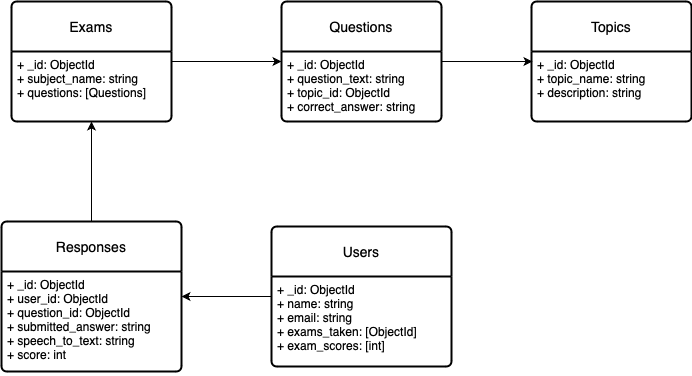

The diagram above was exported from draw.io. Its source (the exported page's mxGraphModel, read from the mxfile embedded in the PNG):
<mxGraphModel dx="808" dy="528" grid="1" gridSize="10" guides="1" tooltips="1" connect="1" arrows="1" fold="1" page="1" pageScale="1" pageWidth="850" pageHeight="1100" math="0" shadow="0">
  <root>
    <mxCell id="0" />
    <mxCell id="1" parent="0" />
    <mxCell id="2yNp1t-81eoUsQ6d2aS6-2" value="Questions" style="swimlane;childLayout=stackLayout;horizontal=1;startSize=50;horizontalStack=0;rounded=1;fontSize=14;fontStyle=0;strokeWidth=2;resizeParent=0;resizeLast=1;shadow=0;dashed=0;align=center;arcSize=4;whiteSpace=wrap;html=1;" vertex="1" parent="1">
      <mxGeometry x="300" y="40" width="160" height="120" as="geometry" />
    </mxCell>
    <mxCell id="2yNp1t-81eoUsQ6d2aS6-3" value="+ _id: ObjectId&lt;br&gt;+ question_text: string&lt;br&gt;+ topic_id: ObjectId&lt;div&gt;+ correct_answer: string&lt;/div&gt;&lt;div&gt;&lt;br&gt;&lt;/div&gt;" style="align=left;strokeColor=none;fillColor=none;spacingLeft=4;fontSize=12;verticalAlign=top;resizable=0;rotatable=0;part=1;html=1;" vertex="1" parent="2yNp1t-81eoUsQ6d2aS6-2">
      <mxGeometry y="50" width="160" height="70" as="geometry" />
    </mxCell>
    <mxCell id="2yNp1t-81eoUsQ6d2aS6-6" value="Topics" style="swimlane;childLayout=stackLayout;horizontal=1;startSize=50;horizontalStack=0;rounded=1;fontSize=14;fontStyle=0;strokeWidth=2;resizeParent=0;resizeLast=1;shadow=0;dashed=0;align=center;arcSize=4;whiteSpace=wrap;html=1;" vertex="1" parent="1">
      <mxGeometry x="550" y="40" width="160" height="120" as="geometry" />
    </mxCell>
    <mxCell id="2yNp1t-81eoUsQ6d2aS6-7" value="&lt;div&gt;+ _id: ObjectId&lt;/div&gt;&lt;div&gt;+ topic_name: string&lt;/div&gt;&lt;div&gt;+ description: string&lt;/div&gt;" style="align=left;strokeColor=none;fillColor=none;spacingLeft=4;fontSize=12;verticalAlign=top;resizable=0;rotatable=0;part=1;html=1;" vertex="1" parent="2yNp1t-81eoUsQ6d2aS6-6">
      <mxGeometry y="50" width="160" height="70" as="geometry" />
    </mxCell>
    <mxCell id="2yNp1t-81eoUsQ6d2aS6-18" style="edgeStyle=orthogonalEdgeStyle;rounded=0;orthogonalLoop=1;jettySize=auto;html=1;entryX=0.5;entryY=1;entryDx=0;entryDy=0;" edge="1" parent="1" source="2yNp1t-81eoUsQ6d2aS6-8" target="2yNp1t-81eoUsQ6d2aS6-13">
      <mxGeometry relative="1" as="geometry" />
    </mxCell>
    <mxCell id="2yNp1t-81eoUsQ6d2aS6-8" value="Responses" style="swimlane;childLayout=stackLayout;horizontal=1;startSize=50;horizontalStack=0;rounded=1;fontSize=14;fontStyle=0;strokeWidth=2;resizeParent=0;resizeLast=1;shadow=0;dashed=0;align=center;arcSize=4;whiteSpace=wrap;html=1;" vertex="1" parent="1">
      <mxGeometry x="20" y="260" width="180" height="150" as="geometry" />
    </mxCell>
    <mxCell id="2yNp1t-81eoUsQ6d2aS6-9" value="&lt;div&gt;+ _id: ObjectId&lt;/div&gt;&lt;div&gt;+ user_id: ObjectId&lt;/div&gt;&lt;div&gt;+ question_id: ObjectId&lt;/div&gt;&lt;div&gt;+ submitted_answer: string&lt;/div&gt;&lt;div&gt;+ speech_to_text: string&lt;/div&gt;&lt;div&gt;+ score: int&lt;/div&gt;&lt;div&gt;&lt;br&gt;&lt;/div&gt;" style="align=left;strokeColor=none;fillColor=none;spacingLeft=4;fontSize=12;verticalAlign=top;resizable=0;rotatable=0;part=1;html=1;" vertex="1" parent="2yNp1t-81eoUsQ6d2aS6-8">
      <mxGeometry y="50" width="180" height="100" as="geometry" />
    </mxCell>
    <mxCell id="2yNp1t-81eoUsQ6d2aS6-20" style="edgeStyle=orthogonalEdgeStyle;rounded=0;orthogonalLoop=1;jettySize=auto;html=1;entryX=1;entryY=0.25;entryDx=0;entryDy=0;" edge="1" parent="1" source="2yNp1t-81eoUsQ6d2aS6-10" target="2yNp1t-81eoUsQ6d2aS6-9">
      <mxGeometry relative="1" as="geometry" />
    </mxCell>
    <mxCell id="2yNp1t-81eoUsQ6d2aS6-10" value="Users" style="swimlane;childLayout=stackLayout;horizontal=1;startSize=50;horizontalStack=0;rounded=1;fontSize=14;fontStyle=0;strokeWidth=2;resizeParent=0;resizeLast=1;shadow=0;dashed=0;align=center;arcSize=4;whiteSpace=wrap;html=1;" vertex="1" parent="1">
      <mxGeometry x="290" y="265" width="180" height="140" as="geometry" />
    </mxCell>
    <mxCell id="2yNp1t-81eoUsQ6d2aS6-11" value="&lt;div&gt;+ _id: ObjectId&lt;/div&gt;&lt;div&gt;+ name: string&lt;/div&gt;&lt;div&gt;+ email: string&lt;/div&gt;&lt;div&gt;+ exams_taken: [ObjectId]&lt;/div&gt;&lt;div&gt;+ exam_scores: [int]&lt;/div&gt;" style="align=left;strokeColor=none;fillColor=none;spacingLeft=4;fontSize=12;verticalAlign=top;resizable=0;rotatable=0;part=1;html=1;" vertex="1" parent="2yNp1t-81eoUsQ6d2aS6-10">
      <mxGeometry y="50" width="180" height="90" as="geometry" />
    </mxCell>
    <mxCell id="2yNp1t-81eoUsQ6d2aS6-21" style="edgeStyle=orthogonalEdgeStyle;rounded=0;orthogonalLoop=1;jettySize=auto;html=1;entryX=0;entryY=0.5;entryDx=0;entryDy=0;" edge="1" parent="1" source="2yNp1t-81eoUsQ6d2aS6-12" target="2yNp1t-81eoUsQ6d2aS6-2">
      <mxGeometry relative="1" as="geometry" />
    </mxCell>
    <mxCell id="2yNp1t-81eoUsQ6d2aS6-12" value="Exams" style="swimlane;childLayout=stackLayout;horizontal=1;startSize=50;horizontalStack=0;rounded=1;fontSize=14;fontStyle=0;strokeWidth=2;resizeParent=0;resizeLast=1;shadow=0;dashed=0;align=center;arcSize=4;whiteSpace=wrap;html=1;" vertex="1" parent="1">
      <mxGeometry x="30" y="40" width="160" height="120" as="geometry" />
    </mxCell>
    <mxCell id="2yNp1t-81eoUsQ6d2aS6-13" value="&lt;div&gt;+ _id: ObjectId&lt;/div&gt;&lt;div&gt;+ subject_name: string&lt;/div&gt;&lt;div&gt;+ questions: [Questions]&lt;/div&gt;" style="align=left;strokeColor=none;fillColor=none;spacingLeft=4;fontSize=12;verticalAlign=top;resizable=0;rotatable=0;part=1;html=1;" vertex="1" parent="2yNp1t-81eoUsQ6d2aS6-12">
      <mxGeometry y="50" width="160" height="70" as="geometry" />
    </mxCell>
    <mxCell id="2yNp1t-81eoUsQ6d2aS6-22" style="edgeStyle=orthogonalEdgeStyle;rounded=0;orthogonalLoop=1;jettySize=auto;html=1;entryX=0.006;entryY=0.143;entryDx=0;entryDy=0;entryPerimeter=0;" edge="1" parent="1" source="2yNp1t-81eoUsQ6d2aS6-2" target="2yNp1t-81eoUsQ6d2aS6-7">
      <mxGeometry relative="1" as="geometry" />
    </mxCell>
  </root>
</mxGraphModel>